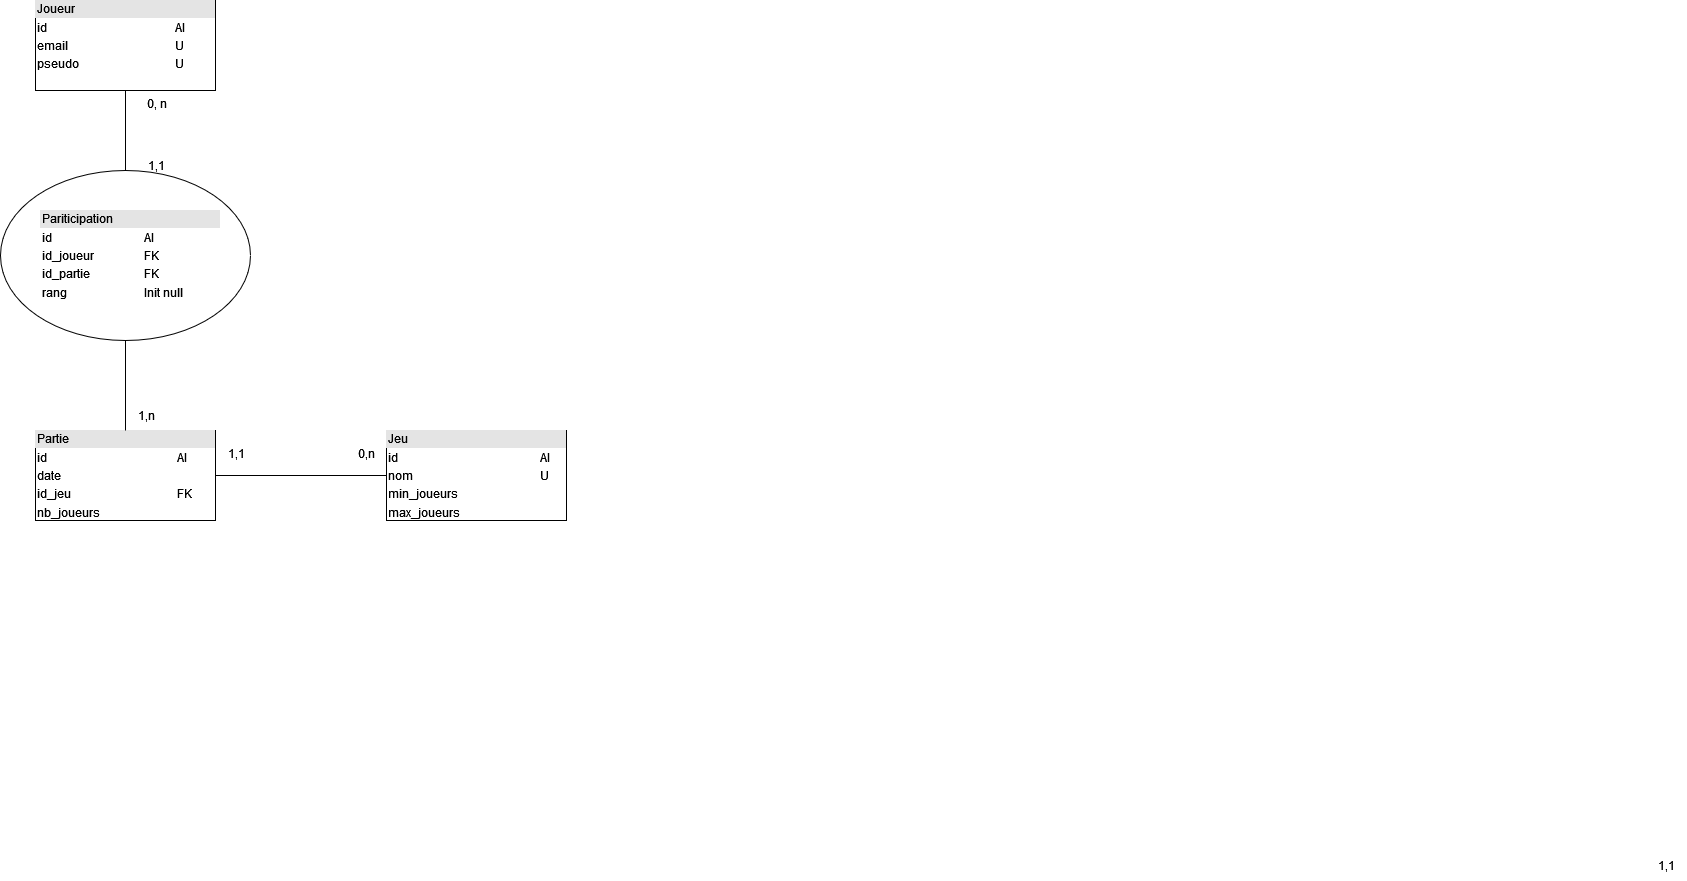

The diagram above was exported from draw.io. Its source (the exported page's mxGraphModel, read from the mxfile embedded in the PNG):
<mxGraphModel dx="1313" dy="1832" grid="1" gridSize="10" guides="1" tooltips="1" connect="1" arrows="1" fold="1" page="1" pageScale="1" pageWidth="827" pageHeight="1169" math="0" shadow="0">
  <root>
    <mxCell id="WIyWlLk6GJQsqaUBKTNV-0" />
    <mxCell id="WIyWlLk6GJQsqaUBKTNV-1" parent="WIyWlLk6GJQsqaUBKTNV-0" />
    <mxCell id="1d9fh6i84HPcgUkL5rYW-17" style="edgeStyle=orthogonalEdgeStyle;rounded=0;orthogonalLoop=1;jettySize=auto;html=1;entryX=0.5;entryY=0;entryDx=0;entryDy=0;endArrow=none;endFill=0;" parent="WIyWlLk6GJQsqaUBKTNV-1" source="1d9fh6i84HPcgUkL5rYW-7" target="1d9fh6i84HPcgUkL5rYW-11" edge="1">
      <mxGeometry relative="1" as="geometry" />
    </mxCell>
    <mxCell id="1d9fh6i84HPcgUkL5rYW-7" value="&lt;div style=&quot;box-sizing:border-box;width:100%;background:#e4e4e4;padding:2px;&quot;&gt;Joueur&lt;/div&gt;&lt;table style=&quot;width:100%;font-size:1em;&quot; cellpadding=&quot;2&quot; cellspacing=&quot;0&quot;&gt;&lt;tbody&gt;&lt;tr&gt;&lt;td&gt;id&lt;/td&gt;&lt;td&gt;AI&lt;/td&gt;&lt;/tr&gt;&lt;tr&gt;&lt;td&gt;email&lt;/td&gt;&lt;td&gt;U&lt;/td&gt;&lt;/tr&gt;&lt;tr&gt;&lt;td&gt;pseudo&lt;/td&gt;&lt;td&gt;U&lt;/td&gt;&lt;/tr&gt;&lt;/tbody&gt;&lt;/table&gt;" style="verticalAlign=top;align=left;overflow=fill;html=1;whiteSpace=wrap;" parent="WIyWlLk6GJQsqaUBKTNV-1" vertex="1">
      <mxGeometry x="449" y="-150" width="180" height="90" as="geometry" />
    </mxCell>
    <mxCell id="1d9fh6i84HPcgUkL5rYW-14" style="edgeStyle=orthogonalEdgeStyle;rounded=0;orthogonalLoop=1;jettySize=auto;html=1;entryX=0;entryY=0.5;entryDx=0;entryDy=0;startArrow=none;startFill=0;endArrow=none;endFill=0;" parent="WIyWlLk6GJQsqaUBKTNV-1" source="1d9fh6i84HPcgUkL5rYW-8" target="1d9fh6i84HPcgUkL5rYW-9" edge="1">
      <mxGeometry relative="1" as="geometry" />
    </mxCell>
    <mxCell id="1d9fh6i84HPcgUkL5rYW-8" value="&lt;div style=&quot;box-sizing:border-box;width:100%;background:#e4e4e4;padding:2px;&quot;&gt;Partie&lt;/div&gt;&lt;table style=&quot;width:100%;font-size:1em;&quot; cellpadding=&quot;2&quot; cellspacing=&quot;0&quot;&gt;&lt;tbody&gt;&lt;tr&gt;&lt;td&gt;id&lt;/td&gt;&lt;td&gt;AI&lt;/td&gt;&lt;/tr&gt;&lt;tr&gt;&lt;td&gt;date&lt;/td&gt;&lt;td&gt;&lt;br&gt;&lt;/td&gt;&lt;/tr&gt;&lt;tr&gt;&lt;td&gt;id_jeu&lt;/td&gt;&lt;td&gt;FK&lt;/td&gt;&lt;/tr&gt;&lt;tr&gt;&lt;td&gt;nb_joueurs&lt;/td&gt;&lt;td&gt;&lt;br&gt;&lt;/td&gt;&lt;/tr&gt;&lt;/tbody&gt;&lt;/table&gt;" style="verticalAlign=top;align=left;overflow=fill;html=1;whiteSpace=wrap;" parent="WIyWlLk6GJQsqaUBKTNV-1" vertex="1">
      <mxGeometry x="449" y="280" width="180" height="90" as="geometry" />
    </mxCell>
    <mxCell id="1d9fh6i84HPcgUkL5rYW-9" value="&lt;div style=&quot;box-sizing:border-box;width:100%;background:#e4e4e4;padding:2px;&quot;&gt;Jeu&lt;/div&gt;&lt;table style=&quot;width:100%;font-size:1em;&quot; cellpadding=&quot;2&quot; cellspacing=&quot;0&quot;&gt;&lt;tbody&gt;&lt;tr&gt;&lt;td&gt;id&lt;/td&gt;&lt;td&gt;AI&lt;/td&gt;&lt;/tr&gt;&lt;tr&gt;&lt;td&gt;nom&lt;/td&gt;&lt;td&gt;U&lt;/td&gt;&lt;/tr&gt;&lt;tr&gt;&lt;td&gt;min_joueurs&lt;/td&gt;&lt;td&gt;&lt;br&gt;&lt;/td&gt;&lt;/tr&gt;&lt;tr&gt;&lt;td&gt;max_joueurs&lt;/td&gt;&lt;td&gt;&lt;br&gt;&lt;/td&gt;&lt;/tr&gt;&lt;/tbody&gt;&lt;/table&gt;" style="verticalAlign=top;align=left;overflow=fill;html=1;whiteSpace=wrap;" parent="WIyWlLk6GJQsqaUBKTNV-1" vertex="1">
      <mxGeometry x="800" y="280" width="180" height="90" as="geometry" />
    </mxCell>
    <mxCell id="1d9fh6i84HPcgUkL5rYW-13" value="" style="group" parent="WIyWlLk6GJQsqaUBKTNV-1" connectable="0" vertex="1">
      <mxGeometry x="414" y="20" width="250" height="170" as="geometry" />
    </mxCell>
    <mxCell id="1d9fh6i84HPcgUkL5rYW-11" value="" style="ellipse;whiteSpace=wrap;html=1;" parent="1d9fh6i84HPcgUkL5rYW-13" vertex="1">
      <mxGeometry width="250" height="170" as="geometry" />
    </mxCell>
    <mxCell id="1d9fh6i84HPcgUkL5rYW-12" value="&lt;div style=&quot;box-sizing:border-box;width:100%;background:#e4e4e4;padding:2px;&quot;&gt;Pariticipation&lt;/div&gt;&lt;table style=&quot;width:100%;font-size:1em;&quot; cellpadding=&quot;2&quot; cellspacing=&quot;0&quot;&gt;&lt;tbody&gt;&lt;tr&gt;&lt;td&gt;id&lt;/td&gt;&lt;td&gt;AI&lt;/td&gt;&lt;/tr&gt;&lt;tr&gt;&lt;td&gt;id_joueur&lt;/td&gt;&lt;td&gt;FK&lt;/td&gt;&lt;/tr&gt;&lt;tr&gt;&lt;td&gt;id_partie&lt;/td&gt;&lt;td&gt;FK&lt;/td&gt;&lt;/tr&gt;&lt;tr&gt;&lt;td&gt;rang&lt;/td&gt;&lt;td&gt;Init null&lt;/td&gt;&lt;/tr&gt;&lt;/tbody&gt;&lt;/table&gt;" style="verticalAlign=top;align=left;overflow=fill;html=1;whiteSpace=wrap;strokeColor=none;" parent="1d9fh6i84HPcgUkL5rYW-13" vertex="1">
      <mxGeometry x="40" y="40" width="180" height="90" as="geometry" />
    </mxCell>
    <mxCell id="1d9fh6i84HPcgUkL5rYW-15" value="1,1" style="text;html=1;align=center;verticalAlign=middle;resizable=0;points=[];autosize=1;strokeColor=none;fillColor=none;" parent="WIyWlLk6GJQsqaUBKTNV-1" vertex="1">
      <mxGeometry x="630" y="288" width="40" height="30" as="geometry" />
    </mxCell>
    <mxCell id="1d9fh6i84HPcgUkL5rYW-16" value="0,n" style="text;html=1;align=center;verticalAlign=middle;resizable=0;points=[];autosize=1;strokeColor=none;fillColor=none;" parent="WIyWlLk6GJQsqaUBKTNV-1" vertex="1">
      <mxGeometry x="760" y="288" width="40" height="30" as="geometry" />
    </mxCell>
    <mxCell id="1d9fh6i84HPcgUkL5rYW-18" style="edgeStyle=orthogonalEdgeStyle;rounded=0;orthogonalLoop=1;jettySize=auto;html=1;endArrow=none;endFill=0;" parent="WIyWlLk6GJQsqaUBKTNV-1" source="1d9fh6i84HPcgUkL5rYW-11" target="1d9fh6i84HPcgUkL5rYW-8" edge="1">
      <mxGeometry relative="1" as="geometry" />
    </mxCell>
    <mxCell id="1d9fh6i84HPcgUkL5rYW-19" value="0, n" style="text;html=1;align=center;verticalAlign=middle;resizable=0;points=[];autosize=1;strokeColor=none;fillColor=none;" parent="WIyWlLk6GJQsqaUBKTNV-1" vertex="1">
      <mxGeometry x="550" y="-62" width="40" height="30" as="geometry" />
    </mxCell>
    <mxCell id="1d9fh6i84HPcgUkL5rYW-20" value="1,1" style="text;html=1;align=center;verticalAlign=middle;resizable=0;points=[];autosize=1;strokeColor=none;fillColor=none;" parent="WIyWlLk6GJQsqaUBKTNV-1" vertex="1">
      <mxGeometry x="550" width="40" height="30" as="geometry" />
    </mxCell>
    <mxCell id="1d9fh6i84HPcgUkL5rYW-21" value="1,n" style="text;html=1;align=center;verticalAlign=middle;resizable=0;points=[];autosize=1;strokeColor=none;fillColor=none;" parent="WIyWlLk6GJQsqaUBKTNV-1" vertex="1">
      <mxGeometry x="540" y="250" width="40" height="30" as="geometry" />
    </mxCell>
    <mxCell id="1d9fh6i84HPcgUkL5rYW-22" value="1,1" style="text;html=1;align=center;verticalAlign=middle;resizable=0;points=[];autosize=1;strokeColor=none;fillColor=none;" parent="WIyWlLk6GJQsqaUBKTNV-1" vertex="1">
      <mxGeometry x="2060" y="700" width="40" height="30" as="geometry" />
    </mxCell>
  </root>
</mxGraphModel>